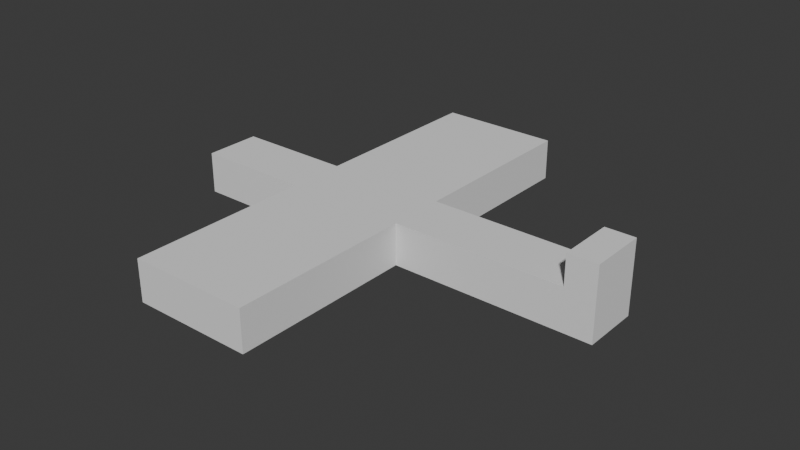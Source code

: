 # Source: blend.blend  (saved by Blender 5.1.30; exported with 4.5.12 LTS)
import bpy
from mathutils import Matrix  # noqa: F401  (used for matrix-valued properties, if any)

bpy.ops.wm.read_factory_settings(use_empty=True)
scene = bpy.context.scene
scene.name = 'Scene'

# ---- collections
col_collection = bpy.data.collections.new('Collection'); scene.collection.children.link(col_collection)

# ---- world
world_world = bpy.data.worlds.new('World'); scene.world = world_world
world_world.use_nodes = True; world_world.node_tree.nodes.clear()
_N = world_world.node_tree.nodes; _L = world_world.node_tree.links
n0 = _N.new('ShaderNodeOutputWorld'); n0.name = 'World Output'; n0.location = (200, 100)
n1 = _N.new('ShaderNodeBackground'); n1.name = 'Background'; n1.location = (-200, 100)
n1.inputs[0].default_value = (0.05088, 0.05088, 0.05088, 1.0)
_L.new(n1.outputs[0], n0.inputs[0])
n0.is_active_output = True
world_world.color = (0.05088, 0.05088, 0.05088)
world_world.sun_shadow_jitter_overblur = 0.0

# ---- meshes
me_cube_001 = bpy.data.meshes.new('Cube.001')
me_cube_001.from_pydata([(-0.7709, 2.688, -0.2641), (-0.7709, 2.688, 0.2641), (0.7709, 2.688, -0.2641), (0.7709, 2.688, 0.2641), (-0.7709, 0.0, -0.2641), (-0.7709, 0.0, 0.2641), (0.7709, 0.0, -0.2641), (0.7709, 0.0, 0.2641), (-0.7709, 0.3581, 0.2641), (0.7709, 0.3581, -0.2641), (-0.7709, 0.3581, -0.2641), (0.7709, 0.3581, 0.2641), (-2.247, 0.3581, -0.2641), (-2.247, 0.0, -0.2641), (-2.247, 0.0, 0.2641), (-2.247, 0.3581, 0.2641), (3.311, 0.3581, 0.2641), (3.311, 0.0, 0.2641), (3.311, 0.0, -0.2641), (3.311, 0.3581, -0.2641), (2.939, 0.0, -0.2641), (2.939, 0.0, 0.2641), (2.939, 0.3581, -0.2641), (2.939, 0.3581, 0.2641), (3.311, 0.3581, 0.6513), (3.311, 0.0, 0.6513), (2.939, 0.0, 0.6513), (2.939, 0.3581, 0.6513), (-0.7709, 1.542, 0.2641), (-0.7709, 2.319, 0.2641), (0.7709, 1.542, -0.2641), (0.7709, 2.319, -0.2641), (-0.7709, 2.319, -0.2641), (-0.7709, 1.542, -0.2641), (0.7709, 2.319, 0.2641), (0.7709, 1.542, 0.2641), (0.257, 2.688, -0.2641), (-0.257, 2.688, -0.2641), (-0.257, 2.688, 0.2641), (0.257, 2.688, 0.2641), (-0.257, 0.0, 0.2641), (0.257, 0.0, 0.2641), (0.257, 0.0, -0.2641), (-0.257, 0.0, -0.2641), (0.257, 0.3581, -0.2641), (-0.257, 0.3581, -0.2641), (-0.257, 0.3581, 0.2641), (0.257, 0.3581, 0.2641), (-0.257, 2.319, 0.2641), (0.257, 2.319, 0.2641), (-0.257, 1.542, 0.2641), (0.257, 1.542, 0.2641), (0.257, 2.319, -0.2641), (-0.257, 2.319, -0.2641), (0.257, 1.542, -0.2641), (-0.257, 1.542, -0.2641), (0.1414, 2.203, -0.5967), (-0.1414, 2.203, -0.5967), (0.1414, 1.658, -0.5967), (-0.1414, 1.658, -0.5967), (0.257, 2.319, -0.6059), (-0.257, 2.319, -0.6059), (0.257, 1.542, -0.6059), (-0.257, 1.542, -0.6059), (0.1414, 2.203, -0.4756), (-0.1414, 2.203, -0.4756), (0.1414, 1.658, -0.4756), (-0.1414, 1.658, -0.4756)], [], [(32, 29, 1, 0), (36, 39, 3, 2), (46, 8, 5, 40), (44, 9, 6, 42), (21, 20, 18, 17), (30, 35, 11, 9), (54, 30, 9, 44), (50, 28, 8, 46), (5, 8, 15, 14), (13, 14, 15, 12), (8, 10, 12, 15), (10, 4, 13, 12), (4, 5, 14, 13), (19, 16, 17, 18), (20, 22, 19, 18), (23, 21, 26, 27), (22, 23, 16, 19), (9, 11, 23, 22), (11, 7, 21, 23), (6, 9, 22, 20), (7, 6, 20, 21), (27, 26, 25, 24), (17, 16, 24, 25), (16, 23, 27, 24), (21, 17, 25, 26), (38, 1, 29, 48), (48, 29, 28, 50), (36, 2, 31, 52), (52, 31, 30, 54), (2, 3, 34, 31), (31, 34, 35, 30), (10, 8, 28, 33), (33, 28, 29, 32), (32, 53, 55, 33), (55, 53, 61, 63), (0, 37, 53, 32), (37, 36, 52, 53), (34, 49, 51, 35), (49, 48, 50, 51), (3, 39, 49, 34), (39, 38, 48, 49), (35, 51, 47, 11), (51, 50, 46, 47), (33, 55, 45, 10), (55, 54, 44, 45), (10, 45, 43, 4), (45, 44, 42, 43), (11, 47, 41, 7), (47, 46, 40, 41), (0, 1, 38, 37), (37, 38, 39, 36), (59, 57, 65, 67), (52, 54, 62, 60), (54, 55, 63, 62), (53, 52, 60, 61), (56, 57, 61, 60), (59, 58, 62, 63), (57, 59, 63, 61), (58, 56, 60, 62), (65, 64, 66, 67), (57, 56, 64, 65), (56, 58, 66, 64), (58, 59, 67, 66)])
_uv = me_cube_001.uv_layers.new(name='UVMap')
_uv.uv.foreach_set('vector', [0.375, 0.2328, 0.625, 0.2328, 0.625, 0.25, 0.375, 0.25, 0.375, 0.4167, 0.625, 0.4167, 0.625, 0.5, 0.375, 0.5, 0.7917, 0.6083, 0.875, 0.6083, 0.875, 0.625, 0.7917, 0.625, 0.2917, 0.6083, 0.375, 0.6083, 0.375, 0.625, 0.2917, 0.625, 0.0, 0.0, 0.0, 0.0, 0.0, 0.0, 0.0, 0.0, 0.375, 0.5533, 0.625, 0.5533, 0.625, 0.6083, 0.375, 0.6083, 0.2917, 0.5533, 0.375, 0.5533, 0.375, 0.6083, 0.2917, 0.6083, 0.7917, 0.5533, 0.875, 0.5533, 0.875, 0.6083, 0.7917, 0.6083, 0.875, 0.625, 0.875, 0.6083, 0.875, 0.6083, 0.875, 0.625, 0.375, 0.125, 0.625, 0.125, 0.625, 0.1417, 0.375, 0.1417, 0.625, 0.1417, 0.375, 0.1417, 0.375, 0.1417, 0.625, 0.1417, 0.125, 0.6083, 0.125, 0.625, 0.125, 0.625, 0.125, 0.6083, 0.0, 0.0, 0.0, 0.0, 0.0, 0.0, 0.0, 0.0, 0.375, 0.6083, 0.625, 0.6083, 0.625, 0.625, 0.375, 0.625, 0.375, 0.625, 0.375, 0.6083, 0.375, 0.6083, 0.375, 0.625, 0.625, 0.6083, 0.625, 0.625, 0.625, 0.625, 0.625, 0.6083, 0.375, 0.6083, 0.625, 0.6083, 0.625, 0.6083, 0.375, 0.6083, 0.375, 0.6083, 0.625, 0.6083, 0.625, 0.6083, 0.375, 0.6083, 0.625, 0.6083, 0.625, 0.625, 0.625, 0.625, 0.625, 0.6083, 0.375, 0.625, 0.375, 0.6083, 0.375, 0.6083, 0.375, 0.625, 0.0, 0.0, 0.0, 0.0, 0.0, 0.0, 0.0, 0.0, 0.625, 0.6083, 0.625, 0.625, 0.625, 0.625, 0.625, 0.6083, 0.625, 0.625, 0.625, 0.6083, 0.625, 0.6083, 0.625, 0.625, 0.625, 0.6083, 0.625, 0.6083, 0.625, 0.6083, 0.625, 0.6083, 0.0, 0.0, 0.0, 0.0, 0.0, 0.0, 0.0, 0.0, 0.7917, 0.5, 0.875, 0.5, 0.875, 0.5172, 0.7917, 0.5172, 0.7917, 0.5172, 0.875, 0.5172, 0.875, 0.5533, 0.7917, 0.5533, 0.2917, 0.5, 0.375, 0.5, 0.375, 0.5172, 0.2917, 0.5172, 0.2917, 0.5172, 0.375, 0.5172, 0.375, 0.5533, 0.2917, 0.5533, 0.375, 0.5, 0.625, 0.5, 0.625, 0.5172, 0.375, 0.5172, 0.375, 0.5172, 0.625, 0.5172, 0.625, 0.5533, 0.375, 0.5533, 0.375, 0.1417, 0.625, 0.1417, 0.625, 0.1967, 0.375, 0.1967, 0.375, 0.1967, 0.625, 0.1967, 0.625, 0.2328, 0.375, 0.2328, 0.125, 0.5172, 0.2083, 0.5172, 0.2083, 0.5533, 0.125, 0.5533, 0.2083, 0.5533, 0.2083, 0.5172, 0.2083, 0.5172, 0.2083, 0.5533, 0.125, 0.5, 0.2083, 0.5, 0.2083, 0.5172, 0.125, 0.5172, 0.2083, 0.5, 0.2917, 0.5, 0.2917, 0.5172, 0.2083, 0.5172, 0.625, 0.5172, 0.7083, 0.5172, 0.7083, 0.5533, 0.625, 0.5533, 0.7083, 0.5172, 0.7917, 0.5172, 0.7917, 0.5533, 0.7083, 0.5533, 0.625, 0.5, 0.7083, 0.5, 0.7083, 0.5172, 0.625, 0.5172, 0.7083, 0.5, 0.7917, 0.5, 0.7917, 0.5172, 0.7083, 0.5172, 0.625, 0.5533, 0.7083, 0.5533, 0.7083, 0.6083, 0.625, 0.6083, 0.7083, 0.5533, 0.7917, 0.5533, 0.7917, 0.6083, 0.7083, 0.6083, 0.125, 0.5533, 0.2083, 0.5533, 0.2083, 0.6083, 0.125, 0.6083, 0.2083, 0.5533, 0.2917, 0.5533, 0.2917, 0.6083, 0.2083, 0.6083, 0.125, 0.6083, 0.2083, 0.6083, 0.2083, 0.625, 0.125, 0.625, 0.2083, 0.6083, 0.2917, 0.6083, 0.2917, 0.625, 0.2083, 0.625, 0.625, 0.6083, 0.7083, 0.6083, 0.7083, 0.625, 0.625, 0.625, 0.7083, 0.6083, 0.7917, 0.6083, 0.7917, 0.625, 0.7083, 0.625, 0.375, 0.25, 0.625, 0.25, 0.625, 0.3333, 0.375, 0.3333, 0.375, 0.3333, 0.625, 0.3333, 0.625, 0.4167, 0.375, 0.4167, 0.2271, 0.5479, 0.2271, 0.5226, 0.2271, 0.5226, 0.2271, 0.5479, 0.2917, 0.5172, 0.2917, 0.5533, 0.2917, 0.5533, 0.2917, 0.5172, 0.2917, 0.5533, 0.2083, 0.5533, 0.2083, 0.5533, 0.2917, 0.5533, 0.2083, 0.5172, 0.2917, 0.5172, 0.2917, 0.5172, 0.2083, 0.5172, 0.2729, 0.5226, 0.2271, 0.5226, 0.2083, 0.5172, 0.2917, 0.5172, 0.2271, 0.5479, 0.2729, 0.5479, 0.2917, 0.5533, 0.2083, 0.5533, 0.2271, 0.5226, 0.2271, 0.5479, 0.2083, 0.5533, 0.2083, 0.5172, 0.2729, 0.5479, 0.2729, 0.5226, 0.2917, 0.5172, 0.2917, 0.5533, 0.2271, 0.5226, 0.2729, 0.5226, 0.2729, 0.5479, 0.2271, 0.5479, 0.2271, 0.5226, 0.2729, 0.5226, 0.2729, 0.5226, 0.2271, 0.5226, 0.2729, 0.5226, 0.2729, 0.5479, 0.2729, 0.5479, 0.2729, 0.5226, 0.2729, 0.5479, 0.2271, 0.5479, 0.2271, 0.5479, 0.2729, 0.5479])
me_cube_001.update()

# ---- objects
ob_cube = bpy.data.objects.new('Cube', me_cube_001)

# ---- transforms, parenting, visibility, modifiers, constraints
ob_cube.location = (0.0, 0.0, 0.0)
_m = ob_cube.modifiers.new('Mirror', 'MIRROR')
_m.use_axis = (False, True, False)

# ---- collection membership
col_collection.objects.link(ob_cube)

# ---- scene / render settings (as saved in the file)
scene.frame_start = 1; scene.frame_end = 250; scene.frame_set(1)
scene.render.engine = 'BLENDER_EEVEE_NEXT'
scene.render.bake_bias = 0.0
scene.render.bake_samples = 0
scene.cycles.sampling_pattern = 'TABULATED_SOBOL'
scene.eevee.use_volume_custom_range = False
bpy.context.view_layer.update()

# ---- added for rendering (the .blend has no active camera and no usable light): camera, sun
cam_auto = bpy.data.cameras.new('AutoCamera')
cam_auto.lens = 50.0
cam_auto.sensor_width = 36.0
cam_auto.clip_end = 1000.0
ob_auto_camera = bpy.data.objects.new('AutoCamera', cam_auto)
scene.collection.objects.link(ob_auto_camera)
ob_auto_camera.location = (7.77966, -8.6973, 5.82092)
ob_auto_camera.rotation_euler = (1.09748, -7.21219e-08, 0.694738)
scene.camera = ob_auto_camera
light_auto_sun = bpy.data.lights.new('AutoSun', 'SUN')
light_auto_sun.energy = 3.0
light_auto_sun.angle = 0.0523599
ob_auto_sun = bpy.data.objects.new('AutoSun', light_auto_sun)
scene.collection.objects.link(ob_auto_sun)
ob_auto_sun.rotation_euler = (0.872665, 0.174533, 0.523599)
bpy.context.view_layer.update()
